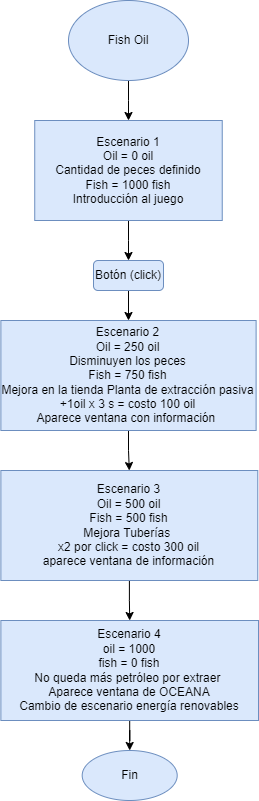

The diagram above was exported from draw.io. Its source (the exported page's mxGraphModel, read from the mxfile embedded in the PNG):
<mxGraphModel dx="1886" dy="842" grid="1" gridSize="10" guides="1" tooltips="1" connect="1" arrows="1" fold="1" page="1" pageScale="1" pageWidth="827" pageHeight="1169" math="0" shadow="0">
  <root>
    <mxCell id="0" />
    <mxCell id="1" parent="0" />
    <mxCell id="O6qZ_8Xk8S2C5BuZH97X-5" style="edgeStyle=orthogonalEdgeStyle;rounded=0;orthogonalLoop=1;jettySize=auto;html=1;fontColor=none;" edge="1" parent="1" source="O6qZ_8Xk8S2C5BuZH97X-1" target="O6qZ_8Xk8S2C5BuZH97X-2">
      <mxGeometry relative="1" as="geometry" />
    </mxCell>
    <mxCell id="O6qZ_8Xk8S2C5BuZH97X-1" value="Fish Oil" style="ellipse;whiteSpace=wrap;html=1;fillColor=#dae8fc;strokeColor=#6c8ebf;" vertex="1" parent="1">
      <mxGeometry x="380" y="170" width="120" height="80" as="geometry" />
    </mxCell>
    <mxCell id="O6qZ_8Xk8S2C5BuZH97X-4" style="edgeStyle=orthogonalEdgeStyle;rounded=0;orthogonalLoop=1;jettySize=auto;html=1;fontColor=none;" edge="1" parent="1" source="O6qZ_8Xk8S2C5BuZH97X-2" target="O6qZ_8Xk8S2C5BuZH97X-3">
      <mxGeometry relative="1" as="geometry" />
    </mxCell>
    <mxCell id="O6qZ_8Xk8S2C5BuZH97X-2" value="Escenario 1&lt;br&gt;Oil = 0 oil&lt;br&gt;Cantidad de peces definido&lt;br&gt;Fish = 1000 fish&lt;br&gt;Introducción al juego" style="rounded=0;whiteSpace=wrap;html=1;fillColor=#dae8fc;strokeColor=#6c8ebf;" vertex="1" parent="1">
      <mxGeometry x="346.24" y="290" width="187.5" height="100" as="geometry" />
    </mxCell>
    <mxCell id="O6qZ_8Xk8S2C5BuZH97X-7" style="edgeStyle=orthogonalEdgeStyle;rounded=0;orthogonalLoop=1;jettySize=auto;html=1;entryX=0.5;entryY=0;entryDx=0;entryDy=0;fontColor=none;" edge="1" parent="1" source="O6qZ_8Xk8S2C5BuZH97X-3" target="O6qZ_8Xk8S2C5BuZH97X-6">
      <mxGeometry relative="1" as="geometry" />
    </mxCell>
    <mxCell id="O6qZ_8Xk8S2C5BuZH97X-3" value="Botón (click)" style="rounded=1;whiteSpace=wrap;html=1;fillColor=#dae8fc;strokeColor=#6c8ebf;" vertex="1" parent="1">
      <mxGeometry x="405" y="430" width="70" height="30" as="geometry" />
    </mxCell>
    <mxCell id="O6qZ_8Xk8S2C5BuZH97X-8" style="edgeStyle=orthogonalEdgeStyle;rounded=0;orthogonalLoop=1;jettySize=auto;html=1;fontColor=none;entryX=0.5;entryY=0;entryDx=0;entryDy=0;" edge="1" parent="1" source="O6qZ_8Xk8S2C5BuZH97X-6" target="O6qZ_8Xk8S2C5BuZH97X-9">
      <mxGeometry relative="1" as="geometry">
        <mxPoint x="438.125" y="580" as="targetPoint" />
      </mxGeometry>
    </mxCell>
    <mxCell id="O6qZ_8Xk8S2C5BuZH97X-6" value="Escenario 2&lt;br&gt;Oil = 250 oil&lt;br&gt;Disminuyen los peces&lt;br&gt;Fish = 750 fish&lt;br&gt;Mejora en la tienda Planta de extracción pasiva +1oil x 3 s = costo 100 oil&lt;br&gt;Aparece ventana con información&amp;nbsp;" style="rounded=0;whiteSpace=wrap;html=1;fillColor=#dae8fc;strokeColor=#6c8ebf;" vertex="1" parent="1">
      <mxGeometry x="312.38" y="490" width="255.23" height="110" as="geometry" />
    </mxCell>
    <mxCell id="O6qZ_8Xk8S2C5BuZH97X-10" style="edgeStyle=orthogonalEdgeStyle;rounded=0;orthogonalLoop=1;jettySize=auto;html=1;fontColor=none;entryX=0.5;entryY=0;entryDx=0;entryDy=0;" edge="1" parent="1" source="O6qZ_8Xk8S2C5BuZH97X-9" target="O6qZ_8Xk8S2C5BuZH97X-11">
      <mxGeometry relative="1" as="geometry">
        <mxPoint x="440" y="790" as="targetPoint" />
      </mxGeometry>
    </mxCell>
    <mxCell id="O6qZ_8Xk8S2C5BuZH97X-9" value="Escenario 3&lt;br&gt;Oil = 500 oil&lt;br&gt;Fish = 500 fish&lt;br&gt;Mejora Tuberías&amp;nbsp;&lt;br&gt;x2 por click = costo 300 oil&lt;br&gt;aparece ventana de información" style="rounded=0;whiteSpace=wrap;html=1;fillColor=#dae8fc;strokeColor=#6c8ebf;" vertex="1" parent="1">
      <mxGeometry x="312.38" y="640" width="256.88" height="110" as="geometry" />
    </mxCell>
    <mxCell id="O6qZ_8Xk8S2C5BuZH97X-17" style="edgeStyle=orthogonalEdgeStyle;rounded=0;orthogonalLoop=1;jettySize=auto;html=1;entryX=0.5;entryY=0;entryDx=0;entryDy=0;fontColor=none;" edge="1" parent="1" source="O6qZ_8Xk8S2C5BuZH97X-11" target="O6qZ_8Xk8S2C5BuZH97X-16">
      <mxGeometry relative="1" as="geometry" />
    </mxCell>
    <mxCell id="O6qZ_8Xk8S2C5BuZH97X-11" value="Escenario 4&lt;br&gt;oil = 1000&lt;br&gt;fish = 0 fish&lt;br&gt;No queda más petróleo por extraer&amp;nbsp;&lt;br&gt;Aparece ventana de OCEANA&lt;br&gt;Cambio de escenario energía renovables" style="rounded=0;whiteSpace=wrap;html=1;fillColor=#dae8fc;strokeColor=#6c8ebf;" vertex="1" parent="1">
      <mxGeometry x="312.38" y="790" width="257.62" height="100" as="geometry" />
    </mxCell>
    <mxCell id="O6qZ_8Xk8S2C5BuZH97X-16" value="Fin" style="ellipse;whiteSpace=wrap;html=1;fillColor=#dae8fc;strokeColor=#6c8ebf;" vertex="1" parent="1">
      <mxGeometry x="393.69" y="920" width="95" height="50" as="geometry" />
    </mxCell>
  </root>
</mxGraphModel>